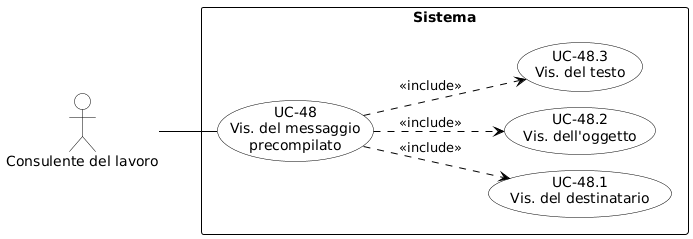

The diagram above was rendered by PlantUML. Its source (embedded in the PNG):
@startuml
skinparam shadowing false
skinparam defaultFontName Arial
left to right direction
skinparam nodesep 15
skinparam ranksep 50
 
skinparam usecase {
    BackgroundColor white
    BorderColor black
    ArrowColor black
}
skinparam actor {
    BackgroundColor white
    BorderColor black
}
skinparam rectangle {
    BorderColor black
    FontStyle bold
}
 
actor "Consulente del lavoro" as CL
 
rectangle "Sistema" {
    usecase "UC-48\nVis. del messaggio\nprecompilato" as UC48
    usecase "UC-48.1\nVis. del destinatario" as UC48_1
    usecase "UC-48.2\nVis. dell'oggetto" as UC48_2
    usecase "UC-48.3\nVis. del testo" as UC48_3
    
    UC48 ..> UC48_1 : <<include>>
    UC48 ..> UC48_2 : <<include>>
    UC48 ..> UC48_3 : <<include>>
}
 
CL -- UC48
@enduml